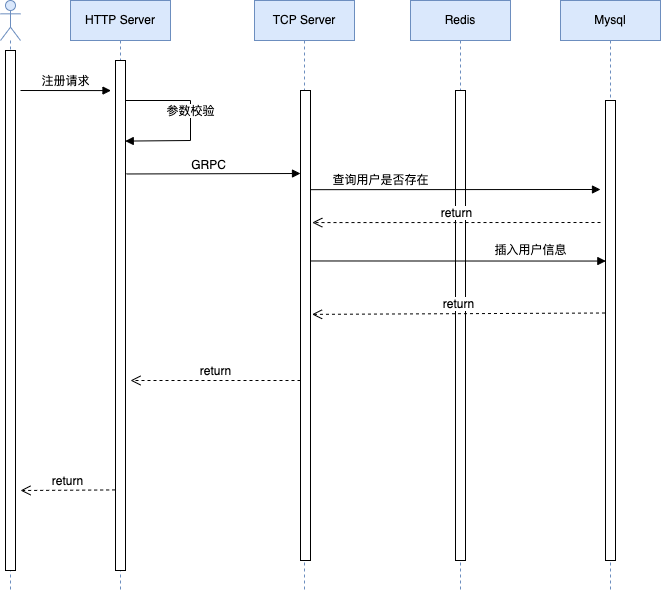

The diagram above was exported from draw.io. Its source (the exported page's mxGraphModel, read from the mxfile embedded in the PNG):
<mxGraphModel dx="998" dy="557" grid="1" gridSize="10" guides="1" tooltips="1" connect="1" arrows="1" fold="1" page="1" pageScale="1" pageWidth="827" pageHeight="1169" math="0" shadow="0">
  <root>
    <mxCell id="0" />
    <mxCell id="1" parent="0" />
    <mxCell id="9l9WjlVxVtMmUVofkHBs-3" value="" style="shape=umlLifeline;participant=umlActor;perimeter=lifelinePerimeter;whiteSpace=wrap;html=1;container=1;collapsible=0;recursiveResize=0;verticalAlign=top;spacingTop=36;outlineConnect=0;fillColor=#dae8fc;strokeColor=#6c8ebf;" parent="1" vertex="1">
      <mxGeometry x="60" y="80" width="20" height="590" as="geometry" />
    </mxCell>
    <mxCell id="9l9WjlVxVtMmUVofkHBs-4" value="" style="html=1;points=[];perimeter=orthogonalPerimeter;" parent="9l9WjlVxVtMmUVofkHBs-3" vertex="1">
      <mxGeometry x="5" y="50" width="10" height="520" as="geometry" />
    </mxCell>
    <mxCell id="9l9WjlVxVtMmUVofkHBs-5" value="HTTP Server" style="shape=umlLifeline;perimeter=lifelinePerimeter;whiteSpace=wrap;html=1;container=1;collapsible=0;recursiveResize=0;outlineConnect=0;fillColor=#dae8fc;strokeColor=#6c8ebf;" parent="1" vertex="1">
      <mxGeometry x="130" y="80" width="100" height="590" as="geometry" />
    </mxCell>
    <mxCell id="9l9WjlVxVtMmUVofkHBs-9" value="" style="html=1;points=[];perimeter=orthogonalPerimeter;" parent="9l9WjlVxVtMmUVofkHBs-5" vertex="1">
      <mxGeometry x="45" y="60" width="10" height="510" as="geometry" />
    </mxCell>
    <mxCell id="9l9WjlVxVtMmUVofkHBs-16" value="参数校验" style="html=1;verticalAlign=bottom;endArrow=block;rounded=0;entryX=0.974;entryY=0.158;entryDx=0;entryDy=0;entryPerimeter=0;" parent="9l9WjlVxVtMmUVofkHBs-5" target="9l9WjlVxVtMmUVofkHBs-9" edge="1">
      <mxGeometry x="-0.0014" width="80" relative="1" as="geometry">
        <mxPoint x="55" y="100" as="sourcePoint" />
        <mxPoint x="60" y="140" as="targetPoint" />
        <Array as="points">
          <mxPoint x="120" y="100" />
          <mxPoint x="120" y="140" />
        </Array>
        <mxPoint as="offset" />
      </mxGeometry>
    </mxCell>
    <mxCell id="9l9WjlVxVtMmUVofkHBs-6" value="TCP Server" style="shape=umlLifeline;perimeter=lifelinePerimeter;whiteSpace=wrap;html=1;container=1;collapsible=0;recursiveResize=0;outlineConnect=0;fillColor=#dae8fc;strokeColor=#6c8ebf;" parent="1" vertex="1">
      <mxGeometry x="314" y="80" width="100" height="590" as="geometry" />
    </mxCell>
    <mxCell id="9l9WjlVxVtMmUVofkHBs-12" value="" style="html=1;points=[];perimeter=orthogonalPerimeter;" parent="9l9WjlVxVtMmUVofkHBs-6" vertex="1">
      <mxGeometry x="46" y="90" width="10" height="470" as="geometry" />
    </mxCell>
    <mxCell id="9l9WjlVxVtMmUVofkHBs-7" value="Redis&lt;span style=&quot;color: rgba(0, 0, 0, 0); font-family: monospace; font-size: 0px; text-align: start;&quot;&gt;%3CmxGraphModel%3E%3Croot%3E%3CmxCell%20id%3D%220%22%2F%3E%3CmxCell%20id%3D%221%22%20parent%3D%220%22%2F%3E%3CmxCell%20id%3D%222%22%20value%3D%22HTTP%20Server%22%20style%3D%22shape%3DumlLifeline%3Bperimeter%3DlifelinePerimeter%3BwhiteSpace%3Dwrap%3Bhtml%3D1%3Bcontainer%3D1%3Bcollapsible%3D0%3BrecursiveResize%3D0%3BoutlineConnect%3D0%3B%22%20vertex%3D%221%22%20parent%3D%221%22%3E%3CmxGeometry%20x%3D%22314%22%20y%3D%2280%22%20width%3D%22100%22%20height%3D%22590%22%20as%3D%22geometry%22%2F%3E%3C%2FmxCell%3E%3C%2Froot%3E%3C%2FmxGraphModel%3E&lt;/span&gt;" style="shape=umlLifeline;perimeter=lifelinePerimeter;whiteSpace=wrap;html=1;container=1;collapsible=0;recursiveResize=0;outlineConnect=0;fillColor=#dae8fc;strokeColor=#6c8ebf;" parent="1" vertex="1">
      <mxGeometry x="470" y="80" width="100" height="590" as="geometry" />
    </mxCell>
    <mxCell id="9l9WjlVxVtMmUVofkHBs-13" value="" style="html=1;points=[];perimeter=orthogonalPerimeter;" parent="9l9WjlVxVtMmUVofkHBs-7" vertex="1">
      <mxGeometry x="45" y="90" width="10" height="470" as="geometry" />
    </mxCell>
    <mxCell id="9l9WjlVxVtMmUVofkHBs-8" value="Mysql" style="shape=umlLifeline;perimeter=lifelinePerimeter;whiteSpace=wrap;html=1;container=1;collapsible=0;recursiveResize=0;outlineConnect=0;fillColor=#dae8fc;strokeColor=#6c8ebf;" parent="1" vertex="1">
      <mxGeometry x="620" y="80" width="100" height="590" as="geometry" />
    </mxCell>
    <mxCell id="9l9WjlVxVtMmUVofkHBs-21" value="" style="html=1;points=[];perimeter=orthogonalPerimeter;" parent="9l9WjlVxVtMmUVofkHBs-8" vertex="1">
      <mxGeometry x="45" y="100" width="10" height="460" as="geometry" />
    </mxCell>
    <mxCell id="9l9WjlVxVtMmUVofkHBs-10" value="注册请求" style="html=1;verticalAlign=bottom;endArrow=block;rounded=0;entryX=-0.45;entryY=0.059;entryDx=0;entryDy=0;entryPerimeter=0;" parent="1" target="9l9WjlVxVtMmUVofkHBs-9" edge="1">
      <mxGeometry width="80" relative="1" as="geometry">
        <mxPoint x="80" y="170" as="sourcePoint" />
        <mxPoint x="160" y="170" as="targetPoint" />
      </mxGeometry>
    </mxCell>
    <mxCell id="9l9WjlVxVtMmUVofkHBs-11" value="" style="html=1;verticalAlign=bottom;endArrow=block;rounded=0;exitX=1.1;exitY=0.097;exitDx=0;exitDy=0;exitPerimeter=0;" parent="1" edge="1">
      <mxGeometry width="80" relative="1" as="geometry">
        <mxPoint x="186" y="253.4699999999999" as="sourcePoint" />
        <mxPoint x="360" y="253" as="targetPoint" />
      </mxGeometry>
    </mxCell>
    <mxCell id="9l9WjlVxVtMmUVofkHBs-15" value="GRPC" style="edgeLabel;html=1;align=center;verticalAlign=middle;resizable=0;points=[];" parent="9l9WjlVxVtMmUVofkHBs-11" connectable="0" vertex="1">
      <mxGeometry x="-0.0009" y="-2" relative="1" as="geometry">
        <mxPoint x="-5" y="-11" as="offset" />
      </mxGeometry>
    </mxCell>
    <mxCell id="9l9WjlVxVtMmUVofkHBs-19" value="return" style="html=1;verticalAlign=bottom;endArrow=open;dashed=1;endSize=8;rounded=0;entryX=1.176;entryY=0.281;entryDx=0;entryDy=0;entryPerimeter=0;" parent="1" target="9l9WjlVxVtMmUVofkHBs-12" edge="1">
      <mxGeometry relative="1" as="geometry">
        <mxPoint x="660" y="302" as="sourcePoint" />
        <mxPoint x="370" y="302" as="targetPoint" />
      </mxGeometry>
    </mxCell>
    <mxCell id="9l9WjlVxVtMmUVofkHBs-20" value="" style="html=1;verticalAlign=bottom;endArrow=block;rounded=0;exitX=1.1;exitY=0.097;exitDx=0;exitDy=0;exitPerimeter=0;entryX=0.035;entryY=0.349;entryDx=0;entryDy=0;entryPerimeter=0;" parent="1" target="9l9WjlVxVtMmUVofkHBs-21" edge="1">
      <mxGeometry width="80" relative="1" as="geometry">
        <mxPoint x="370" y="340.4699999999998" as="sourcePoint" />
        <mxPoint x="520" y="340" as="targetPoint" />
      </mxGeometry>
    </mxCell>
    <mxCell id="9l9WjlVxVtMmUVofkHBs-22" value="插入用户信息" style="text;html=1;align=center;verticalAlign=middle;resizable=0;points=[];autosize=1;strokeColor=none;fillColor=none;" parent="1" vertex="1">
      <mxGeometry x="545" y="320" width="90" height="20" as="geometry" />
    </mxCell>
    <mxCell id="9l9WjlVxVtMmUVofkHBs-23" value="查询用户是否存在" style="text;html=1;align=center;verticalAlign=middle;resizable=0;points=[];autosize=1;strokeColor=none;fillColor=none;" parent="1" vertex="1">
      <mxGeometry x="385" y="250" width="110" height="20" as="geometry" />
    </mxCell>
    <mxCell id="9l9WjlVxVtMmUVofkHBs-24" value="return" style="html=1;verticalAlign=bottom;endArrow=open;dashed=1;endSize=8;rounded=0;exitX=-0.052;exitY=0.525;exitDx=0;exitDy=0;exitPerimeter=0;entryX=1.154;entryY=0.538;entryDx=0;entryDy=0;entryPerimeter=0;" parent="1" edge="1">
      <mxGeometry relative="1" as="geometry">
        <mxPoint x="664.48" y="392.4999999999999" as="sourcePoint" />
        <mxPoint x="371.53999999999996" y="393.8599999999999" as="targetPoint" />
      </mxGeometry>
    </mxCell>
    <mxCell id="9l9WjlVxVtMmUVofkHBs-26" value="return" style="html=1;verticalAlign=bottom;endArrow=open;dashed=1;endSize=8;rounded=0;" parent="1" edge="1">
      <mxGeometry relative="1" as="geometry">
        <mxPoint x="360" y="460" as="sourcePoint" />
        <mxPoint x="190" y="460" as="targetPoint" />
      </mxGeometry>
    </mxCell>
    <mxCell id="9l9WjlVxVtMmUVofkHBs-29" value="return" style="html=1;verticalAlign=bottom;endArrow=open;dashed=1;endSize=8;rounded=0;exitX=-0.034;exitY=0.842;exitDx=0;exitDy=0;exitPerimeter=0;" parent="1" source="9l9WjlVxVtMmUVofkHBs-9" edge="1">
      <mxGeometry relative="1" as="geometry">
        <mxPoint x="170" y="570" as="sourcePoint" />
        <mxPoint x="80" y="570" as="targetPoint" />
      </mxGeometry>
    </mxCell>
    <mxCell id="9l9WjlVxVtMmUVofkHBs-17" value="" style="html=1;verticalAlign=bottom;endArrow=block;rounded=0;exitX=0.974;exitY=0.211;exitDx=0;exitDy=0;exitPerimeter=0;" parent="1" edge="1" source="9l9WjlVxVtMmUVofkHBs-12">
      <mxGeometry width="80" relative="1" as="geometry">
        <mxPoint x="470" y="270.4699999999999" as="sourcePoint" />
        <mxPoint x="660" y="269" as="targetPoint" />
      </mxGeometry>
    </mxCell>
  </root>
</mxGraphModel>